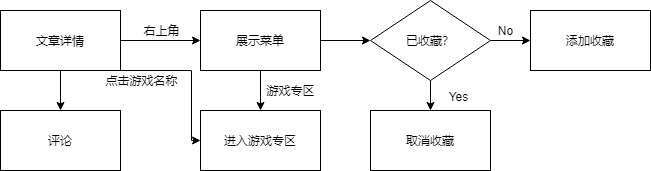

The diagram above was exported from draw.io. Its source (the exported page's mxGraphModel, read from the mxfile embedded in the PNG):
<mxGraphModel dx="1209" dy="715" grid="1" gridSize="10" guides="1" tooltips="1" connect="1" arrows="1" fold="1" page="1" pageScale="1" pageWidth="827" pageHeight="1169" math="0" shadow="0">
  <root>
    <mxCell id="0" />
    <mxCell id="1" parent="0" />
    <mxCell id="KVZg3kWX4NPiU6elZK9C-8" value="" style="edgeStyle=orthogonalEdgeStyle;rounded=0;orthogonalLoop=1;jettySize=auto;html=1;" edge="1" parent="1" source="KVZg3kWX4NPiU6elZK9C-5" target="KVZg3kWX4NPiU6elZK9C-7">
      <mxGeometry relative="1" as="geometry" />
    </mxCell>
    <mxCell id="KVZg3kWX4NPiU6elZK9C-27" value="" style="edgeStyle=orthogonalEdgeStyle;rounded=0;orthogonalLoop=1;jettySize=auto;html=1;" edge="1" parent="1" source="KVZg3kWX4NPiU6elZK9C-5" target="KVZg3kWX4NPiU6elZK9C-26">
      <mxGeometry relative="1" as="geometry" />
    </mxCell>
    <mxCell id="KVZg3kWX4NPiU6elZK9C-31" style="edgeStyle=orthogonalEdgeStyle;rounded=0;orthogonalLoop=1;jettySize=auto;html=1;exitX=1;exitY=1;exitDx=0;exitDy=0;entryX=0;entryY=0.5;entryDx=0;entryDy=0;" edge="1" parent="1" source="KVZg3kWX4NPiU6elZK9C-5" target="KVZg3kWX4NPiU6elZK9C-10">
      <mxGeometry relative="1" as="geometry">
        <Array as="points">
          <mxPoint x="280" y="200" />
          <mxPoint x="280" y="270" />
        </Array>
      </mxGeometry>
    </mxCell>
    <mxCell id="KVZg3kWX4NPiU6elZK9C-5" value="文章详情" style="rounded=0;whiteSpace=wrap;html=1;" vertex="1" parent="1">
      <mxGeometry x="89" y="140" width="120" height="60" as="geometry" />
    </mxCell>
    <mxCell id="KVZg3kWX4NPiU6elZK9C-26" value="评论" style="rounded=0;whiteSpace=wrap;html=1;" vertex="1" parent="1">
      <mxGeometry x="89" y="240" width="120" height="60" as="geometry" />
    </mxCell>
    <mxCell id="KVZg3kWX4NPiU6elZK9C-11" value="" style="edgeStyle=orthogonalEdgeStyle;rounded=0;orthogonalLoop=1;jettySize=auto;html=1;" edge="1" parent="1" source="KVZg3kWX4NPiU6elZK9C-7" target="KVZg3kWX4NPiU6elZK9C-10">
      <mxGeometry relative="1" as="geometry" />
    </mxCell>
    <mxCell id="KVZg3kWX4NPiU6elZK9C-17" value="" style="edgeStyle=orthogonalEdgeStyle;rounded=0;orthogonalLoop=1;jettySize=auto;html=1;" edge="1" parent="1" source="KVZg3kWX4NPiU6elZK9C-7" target="KVZg3kWX4NPiU6elZK9C-16">
      <mxGeometry relative="1" as="geometry" />
    </mxCell>
    <mxCell id="KVZg3kWX4NPiU6elZK9C-7" value="展示菜单" style="rounded=0;whiteSpace=wrap;html=1;" vertex="1" parent="1">
      <mxGeometry x="289" y="140" width="120" height="60" as="geometry" />
    </mxCell>
    <mxCell id="KVZg3kWX4NPiU6elZK9C-10" value="进入游戏专区" style="rounded=0;whiteSpace=wrap;html=1;" vertex="1" parent="1">
      <mxGeometry x="289" y="240" width="120" height="60" as="geometry" />
    </mxCell>
    <mxCell id="KVZg3kWX4NPiU6elZK9C-9" value="右上角" style="text;html=1;align=center;verticalAlign=middle;resizable=0;points=[];autosize=1;" vertex="1" parent="1">
      <mxGeometry x="225" y="150" width="50" height="20" as="geometry" />
    </mxCell>
    <mxCell id="KVZg3kWX4NPiU6elZK9C-13" value="游戏专区" style="text;html=1;align=center;verticalAlign=middle;resizable=0;points=[];autosize=1;" vertex="1" parent="1">
      <mxGeometry x="349" y="210" width="60" height="20" as="geometry" />
    </mxCell>
    <mxCell id="KVZg3kWX4NPiU6elZK9C-21" value="" style="edgeStyle=orthogonalEdgeStyle;rounded=0;orthogonalLoop=1;jettySize=auto;html=1;" edge="1" parent="1" source="KVZg3kWX4NPiU6elZK9C-16" target="KVZg3kWX4NPiU6elZK9C-20">
      <mxGeometry relative="1" as="geometry" />
    </mxCell>
    <mxCell id="KVZg3kWX4NPiU6elZK9C-23" value="" style="edgeStyle=orthogonalEdgeStyle;rounded=0;orthogonalLoop=1;jettySize=auto;html=1;" edge="1" parent="1" source="KVZg3kWX4NPiU6elZK9C-16" target="KVZg3kWX4NPiU6elZK9C-22">
      <mxGeometry relative="1" as="geometry" />
    </mxCell>
    <mxCell id="KVZg3kWX4NPiU6elZK9C-16" value="已收藏？" style="rhombus;whiteSpace=wrap;html=1;" vertex="1" parent="1">
      <mxGeometry x="459" y="130" width="120" height="80" as="geometry" />
    </mxCell>
    <mxCell id="KVZg3kWX4NPiU6elZK9C-20" value="取消收藏" style="rounded=0;whiteSpace=wrap;html=1;" vertex="1" parent="1">
      <mxGeometry x="459" y="240" width="120" height="60" as="geometry" />
    </mxCell>
    <mxCell id="KVZg3kWX4NPiU6elZK9C-22" value="添加收藏" style="rounded=0;whiteSpace=wrap;html=1;" vertex="1" parent="1">
      <mxGeometry x="619" y="140" width="120" height="60" as="geometry" />
    </mxCell>
    <mxCell id="KVZg3kWX4NPiU6elZK9C-24" value="No" style="text;html=1;align=center;verticalAlign=middle;resizable=0;points=[];autosize=1;" vertex="1" parent="1">
      <mxGeometry x="579" y="150" width="30" height="20" as="geometry" />
    </mxCell>
    <mxCell id="KVZg3kWX4NPiU6elZK9C-25" value="Yes" style="text;html=1;align=center;verticalAlign=middle;resizable=0;points=[];autosize=1;" vertex="1" parent="1">
      <mxGeometry x="532" y="216" width="30" height="20" as="geometry" />
    </mxCell>
    <mxCell id="KVZg3kWX4NPiU6elZK9C-30" value="点击游戏名称" style="text;html=1;align=center;verticalAlign=middle;resizable=0;points=[];autosize=1;" vertex="1" parent="1">
      <mxGeometry x="185" y="200" width="90" height="20" as="geometry" />
    </mxCell>
  </root>
</mxGraphModel>